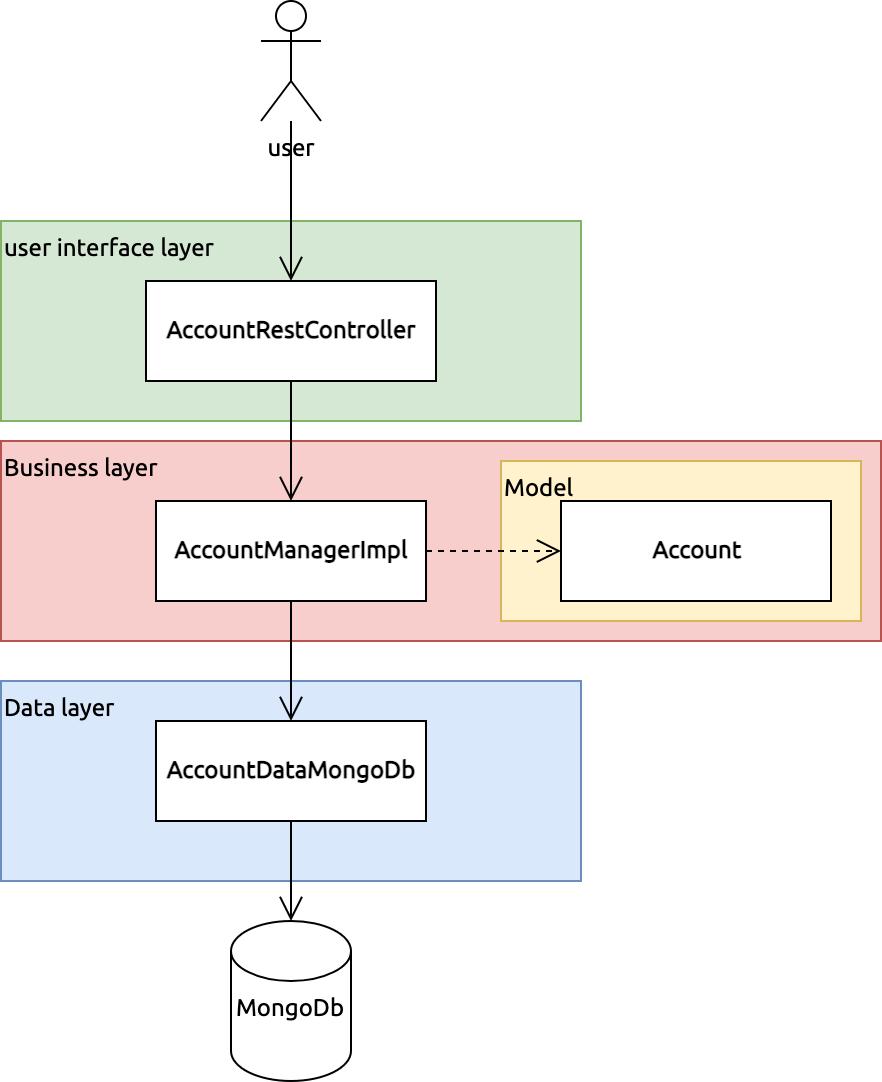

The diagram above was exported from draw.io. Its source (the exported page's mxGraphModel, read from the mxfile embedded in the PNG):
<mxGraphModel dx="1826" dy="607" grid="1" gridSize="10" guides="1" tooltips="1" connect="1" arrows="1" fold="1" page="1" pageScale="1" pageWidth="850" pageHeight="1100" math="0" shadow="0">
  <root>
    <mxCell id="0" />
    <mxCell id="1" parent="0" />
    <mxCell id="2" value="Data layer" style="rounded=0;whiteSpace=wrap;html=1;shadow=0;glass=0;sketch=0;fontFamily=Ubuntu;fontSource=https%3A%2F%2Ffonts.googleapis.com%2Fcss%3Ffamily%3DUbuntu;strokeColor=#6c8ebf;strokeWidth=1;fillColor=#dae8fc;verticalAlign=top;align=left;" vertex="1" parent="1">
      <mxGeometry x="-610" y="360" width="290" height="100" as="geometry" />
    </mxCell>
    <mxCell id="3" value="Business layer" style="rounded=0;whiteSpace=wrap;html=1;shadow=0;glass=0;sketch=0;fontFamily=Ubuntu;fontSource=https%3A%2F%2Ffonts.googleapis.com%2Fcss%3Ffamily%3DUbuntu;strokeColor=#b85450;strokeWidth=1;fillColor=#f8cecc;verticalAlign=top;align=left;" vertex="1" parent="1">
      <mxGeometry x="-610" y="240" width="440" height="100" as="geometry" />
    </mxCell>
    <mxCell id="4" value="Model" style="rounded=0;whiteSpace=wrap;html=1;shadow=0;glass=0;sketch=0;fontFamily=Ubuntu;fontSource=https%3A%2F%2Ffonts.googleapis.com%2Fcss%3Ffamily%3DUbuntu;strokeColor=#d6b656;strokeWidth=1;fillColor=#fff2cc;verticalAlign=top;align=left;" vertex="1" parent="1">
      <mxGeometry x="-360" y="250" width="180" height="80" as="geometry" />
    </mxCell>
    <mxCell id="5" value="user interface layer" style="rounded=0;whiteSpace=wrap;html=1;shadow=0;glass=0;sketch=0;fontFamily=Ubuntu;fontSource=https%3A%2F%2Ffonts.googleapis.com%2Fcss%3Ffamily%3DUbuntu;strokeColor=#82b366;strokeWidth=1;fillColor=#d5e8d4;verticalAlign=top;align=left;" vertex="1" parent="1">
      <mxGeometry x="-610" y="130" width="290" height="100" as="geometry" />
    </mxCell>
    <mxCell id="6" style="rounded=0;orthogonalLoop=1;jettySize=auto;html=1;endArrow=open;endFill=0;endSize=10;sketch=0;fontFamily=Ubuntu;fontSource=https%3A%2F%2Ffonts.googleapis.com%2Fcss%3Ffamily%3DUbuntu;fillColor=#f8cecc;strokeColor=#000000;shadow=0;strokeWidth=1;gradientColor=#ea6b66;" edge="1" source="8" target="10" parent="1">
      <mxGeometry relative="1" as="geometry">
        <mxPoint x="-291.5" y="470" as="targetPoint" />
      </mxGeometry>
    </mxCell>
    <mxCell id="7" style="rounded=0;orthogonalLoop=1;jettySize=auto;html=1;endArrow=open;endFill=0;endSize=10;dashed=1;sketch=0;fontFamily=Ubuntu;fontSource=https%3A%2F%2Ffonts.googleapis.com%2Fcss%3Ffamily%3DUbuntu;" edge="1" source="8" target="11" parent="1">
      <mxGeometry relative="1" as="geometry" />
    </mxCell>
    <mxCell id="8" value="AccountManagerImpl" style="html=1;fontStyle=1;sketch=0;fontFamily=Ubuntu;fontSource=https%3A%2F%2Ffonts.googleapis.com%2Fcss%3Ffamily%3DUbuntu;" vertex="1" parent="1">
      <mxGeometry x="-532.5" y="270" width="135" height="50" as="geometry" />
    </mxCell>
    <mxCell id="9" style="edgeStyle=orthogonalEdgeStyle;rounded=0;orthogonalLoop=1;jettySize=auto;html=1;endArrow=open;endFill=0;endSize=10;sketch=0;fontFamily=Ubuntu;fontSource=https%3A%2F%2Ffonts.googleapis.com%2Fcss%3Ffamily%3DUbuntu;" edge="1" source="16" target="8" parent="1">
      <mxGeometry relative="1" as="geometry">
        <mxPoint x="-560" y="395" as="targetPoint" />
        <Array as="points" />
        <mxPoint x="-635" y="395" as="sourcePoint" />
      </mxGeometry>
    </mxCell>
    <mxCell id="10" value="AccountDataMongoDb" style="html=1;fontStyle=1;sketch=0;fontFamily=Ubuntu;fontSource=https%3A%2F%2Ffonts.googleapis.com%2Fcss%3Ffamily%3DUbuntu;" vertex="1" parent="1">
      <mxGeometry x="-532.5" y="380" width="135" height="50" as="geometry" />
    </mxCell>
    <mxCell id="11" value="Account" style="html=1;fontStyle=1;sketch=0;fontFamily=Ubuntu;fontSource=https%3A%2F%2Ffonts.googleapis.com%2Fcss%3Ffamily%3DUbuntu;" vertex="1" parent="1">
      <mxGeometry x="-330" y="270" width="135" height="50" as="geometry" />
    </mxCell>
    <mxCell id="12" style="edgeStyle=none;rounded=0;sketch=0;orthogonalLoop=1;jettySize=auto;html=1;fontFamily=Ubuntu;fontSource=https%3A%2F%2Ffonts.googleapis.com%2Fcss%3Ffamily%3DUbuntu;endArrow=open;endFill=0;endSize=10;" edge="1" source="13" target="16" parent="1">
      <mxGeometry relative="1" as="geometry">
        <mxPoint x="-710" y="395" as="targetPoint" />
      </mxGeometry>
    </mxCell>
    <mxCell id="13" value="user" style="shape=umlActor;verticalLabelPosition=bottom;verticalAlign=top;html=1;outlineConnect=0;sketch=0;fontFamily=Ubuntu;fontSource=https%3A%2F%2Ffonts.googleapis.com%2Fcss%3Ffamily%3DUbuntu;" vertex="1" parent="1">
      <mxGeometry x="-480" y="20" width="30" height="60" as="geometry" />
    </mxCell>
    <mxCell id="14" style="edgeStyle=none;rounded=0;sketch=0;orthogonalLoop=1;jettySize=auto;html=1;fontFamily=Ubuntu;fontSource=https%3A%2F%2Ffonts.googleapis.com%2Fcss%3Ffamily%3DUbuntu;endArrow=open;endFill=0;endSize=10;" edge="1" source="10" target="15" parent="1">
      <mxGeometry relative="1" as="geometry">
        <mxPoint x="-370" y="500" as="targetPoint" />
      </mxGeometry>
    </mxCell>
    <mxCell id="15" value="MongoDb" style="shape=cylinder3;whiteSpace=wrap;html=1;boundedLbl=1;backgroundOutline=1;size=15;sketch=0;fontFamily=Ubuntu;fontSource=https%3A%2F%2Ffonts.googleapis.com%2Fcss%3Ffamily%3DUbuntu;verticalAlign=top;" vertex="1" parent="1">
      <mxGeometry x="-495" y="480" width="60" height="80" as="geometry" />
    </mxCell>
    <mxCell id="16" value="AccountRestController" style="html=1;fontStyle=1;sketch=0;fontFamily=Ubuntu;fontSource=https%3A%2F%2Ffonts.googleapis.com%2Fcss%3Ffamily%3DUbuntu;" vertex="1" parent="1">
      <mxGeometry x="-537.5" y="160" width="145" height="50" as="geometry" />
    </mxCell>
  </root>
</mxGraphModel>